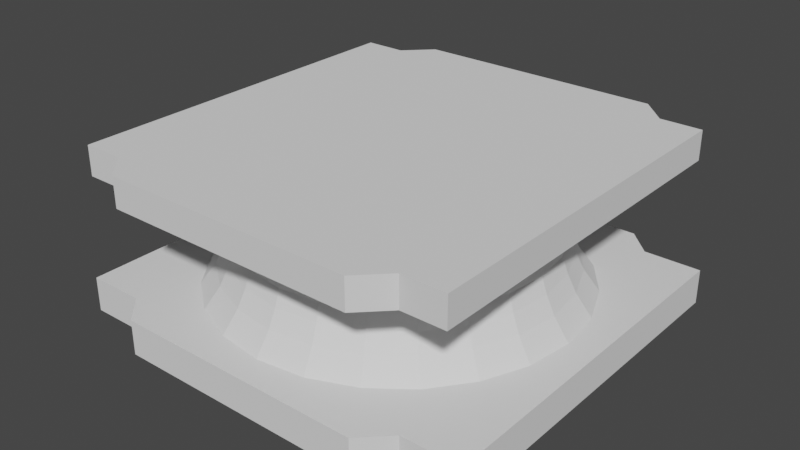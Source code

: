 # Source: L_1515_4040Metric.blend  (saved by Blender 2.91.10; exported with 4.5.12 LTS)
import bpy
from mathutils import Matrix  # noqa: F401  (used for matrix-valued properties, if any)

bpy.ops.wm.read_factory_settings(use_empty=True)
scene = bpy.context.scene
scene.name = 'Scene'

# ---- collections
col_collection = bpy.data.collections.new('Collection'); scene.collection.children.link(col_collection)

# ---- world
world_world = bpy.data.worlds.new('World'); scene.world = world_world
world_world.use_nodes = True; world_world.node_tree.nodes.clear()
_N = world_world.node_tree.nodes; _L = world_world.node_tree.links
n0 = _N.new('ShaderNodeOutputWorld'); n0.name = 'World Output'; n0.location = (300, 300)
n1 = _N.new('ShaderNodeBackground'); n1.name = 'Background'; n1.location = (10, 300)
n1.inputs[0].default_value = (0.05088, 0.05088, 0.05088, 1.0)
_L.new(n1.outputs[0], n0.inputs[0])
n0.is_active_output = True
world_world.color = (0.05088, 0.05088, 0.05088)
world_world.use_sun_shadow = False
world_world.sun_shadow_jitter_overblur = 0.0

# ---- meshes
me_plane_021 = bpy.data.meshes.new('Plane.021')
me_plane_021.from_pydata([(0.725, -0.875, 1.37), (0.725, 0.875, 1.37), (-0.725, -0.875, 1.37), (-0.725, 0.875, 1.37), (-0.6, -1.0, 1.37), (-0.6, 1.0, 1.37), (0.6, -1.0, 1.37), (0.6, 1.0, 1.37), (-0.925, 0.875, 1.37), (0.925, 0.875, 1.37), (-0.6, 0.875, 1.37), (0.6, 0.875, 1.37), (-0.925, -0.875, 1.37), (0.925, -0.875, 1.37), (-0.6, -0.875, 1.37), (0.6, -0.875, 1.37), (0.725, -0.875, 1.65), (0.725, 0.875, 1.65), (-0.725, -0.875, 1.65), (-0.725, 0.875, 1.65), (-0.6, -1.0, 1.65), (-0.6, 1.0, 1.65), (0.6, -1.0, 1.65), (0.6, 1.0, 1.65), (-0.925, 0.875, 1.65), (0.925, 0.875, 1.65), (-0.6, 0.875, 1.65), (0.6, 0.875, 1.65), (-0.925, -0.875, 1.65), (0.925, -0.875, 1.65), (-0.6, -0.875, 1.65), (0.6, -0.875, 1.65), (0.725, -0.875, 0.02), (0.725, 0.875, 0.02), (-0.725, -0.875, 0.02), (-0.725, 0.875, 0.02), (-0.6, -1.0, 0.02), (-0.6, 1.0, 0.02), (0.6, -1.0, 0.02), (0.6, 1.0, 0.02), (-1.0, 0.875, 0.02), (1.0, 0.875, 0.02), (-0.6, 0.875, 0.02), (0.6, 0.875, 0.02), (-1.0, -0.875, 0.02), (1.0, -0.875, 0.02), (-0.6, -0.875, 0.02), (0.6, -0.875, 0.02), (0.725, -0.875, 0.35), (0.725, 0.875, 0.35), (-0.725, -0.875, 0.35), (-0.725, 0.875, 0.35), (-0.6, -1.0, 0.35), (-0.6, 1.0, 0.35), (0.6, -1.0, 0.35), (0.6, 1.0, 0.35), (-1.0, 0.875, 0.35), (1.0, 0.875, 0.35), (-0.6, 0.875, 0.35), (0.6, 0.875, 0.35), (-1.0, -0.875, 0.35), (1.0, -0.875, 0.35), (-0.6, -0.875, 0.35), (0.6, -0.875, 0.35)], [], [(12, 8, 3, 2), (15, 11, 1, 0), (10, 5, 7, 11), (14, 10, 11, 15), (2, 3, 10, 14), (0, 1, 9, 13), (7, 1, 11), (5, 10, 3), (4, 14, 15, 6), (14, 4, 2), (15, 0, 6), (28, 18, 19, 24), (31, 16, 17, 27), (26, 27, 23, 21), (30, 31, 27, 26), (18, 30, 26, 19), (16, 29, 25, 17), (23, 27, 17), (21, 19, 26), (20, 22, 31, 30), (30, 18, 20), (31, 22, 16), (9, 1, 17, 25), (8, 12, 28, 24), (5, 3, 19, 21), (2, 4, 20, 18), (4, 6, 22, 20), (1, 7, 23, 17), (13, 9, 25, 29), (0, 13, 29, 16), (6, 0, 16, 22), (3, 8, 24, 19), (12, 2, 18, 28), (7, 5, 21, 23), (44, 40, 35, 34), (47, 43, 33, 32), (42, 37, 39, 43), (46, 42, 43, 47), (34, 35, 42, 46), (32, 33, 41, 45), (39, 33, 43), (37, 42, 35), (36, 46, 47, 38), (46, 36, 34), (47, 32, 38), (60, 50, 51, 56), (63, 48, 49, 59), (58, 59, 55, 53), (62, 63, 59, 58), (50, 62, 58, 51), (48, 61, 57, 49), (55, 59, 49), (53, 51, 58), (52, 54, 63, 62), (62, 50, 52), (63, 54, 48), (41, 33, 49, 57), (40, 44, 60, 56), (37, 35, 51, 53), (34, 36, 52, 50), (36, 38, 54, 52), (33, 39, 55, 49), (45, 41, 57, 61), (32, 45, 61, 48), (38, 32, 48, 54), (35, 40, 56, 51), (44, 34, 50, 60), (39, 37, 53, 55)])
_uv = me_plane_021.uv_layers.new(name='UVMap')
_uv.uv.foreach_set('vector', [0.0, 0.25, 0.0, 0.5, 0.2699, 0.5, 0.2699, 0.25, 0.6711, 0.25, 0.6711, 0.5, 0.7915, 0.5, 0.7915, 0.25, 0.3422, 0.5, 0.3422, 1.0, 0.6711, 1.0, 0.6711, 0.5, 0.3422, 0.25, 0.3422, 0.5, 0.6711, 0.5, 0.6711, 0.25, 0.2699, 0.25, 0.2699, 0.5, 0.3422, 0.5, 0.3422, 0.25, 0.7915, 0.25, 0.7915, 0.5, 1.0, 0.5, 1.0, 0.25, 0.6711, 1.0, 0.7915, 0.5, 0.6711, 0.5, 0.3422, 1.0, 0.3422, 0.5, 0.2699, 0.5, 0.3422, 0.0, 0.3422, 0.25, 0.6711, 0.25, 0.6711, 0.0, 0.3422, 0.25, 0.3422, 0.0, 0.2699, 0.25, 0.6711, 0.25, 0.7915, 0.25, 0.6711, 0.0, 0.0, 0.25, 0.2699, 0.25, 0.2699, 0.5, 0.0, 0.5, 0.6711, 0.25, 0.7915, 0.25, 0.7915, 0.5, 0.6711, 0.5, 0.3422, 0.5, 0.6711, 0.5, 0.6711, 1.0, 0.3422, 1.0, 0.3422, 0.25, 0.6711, 0.25, 0.6711, 0.5, 0.3422, 0.5, 0.2699, 0.25, 0.3422, 0.25, 0.3422, 0.5, 0.2699, 0.5, 0.7915, 0.25, 1.0, 0.25, 1.0, 0.5, 0.7915, 0.5, 0.6711, 1.0, 0.6711, 0.5, 0.7915, 0.5, 0.3422, 1.0, 0.2699, 0.5, 0.3422, 0.5, 0.3422, 0.0, 0.6711, 0.0, 0.6711, 0.25, 0.3422, 0.25, 0.3422, 0.25, 0.2699, 0.25, 0.3422, 0.0, 0.6711, 0.25, 0.6711, 0.0, 0.7915, 0.25, 1.0, 0.5, 0.7915, 0.5, 0.7915, 0.5, 1.0, 0.5, 0.0, 0.5, 0.0, 0.25, 0.0, 0.25, 0.0, 0.5, 0.3422, 1.0, 0.2699, 0.5, 0.2699, 0.5, 0.3422, 1.0, 0.2699, 0.25, 0.3422, 0.0, 0.3422, 0.0, 0.2699, 0.25, 0.3422, 0.0, 0.6711, 0.0, 0.6711, 0.0, 0.3422, 0.0, 0.7915, 0.5, 0.6711, 1.0, 0.6711, 1.0, 0.7915, 0.5, 1.0, 0.25, 1.0, 0.5, 1.0, 0.5, 1.0, 0.25, 0.7915, 0.25, 1.0, 0.25, 1.0, 0.25, 0.7915, 0.25, 0.6711, 0.0, 0.7915, 0.25, 0.7915, 0.25, 0.6711, 0.0, 0.2699, 0.5, 0.0, 0.5, 0.0, 0.5, 0.2699, 0.5, 0.0, 0.25, 0.2699, 0.25, 0.2699, 0.25, 0.0, 0.25, 0.6711, 1.0, 0.3422, 1.0, 0.3422, 1.0, 0.6711, 1.0, 0.0, 0.25, 0.0, 0.5, 0.2699, 0.5, 0.2699, 0.25, 0.6711, 0.25, 0.6711, 0.5, 0.7915, 0.5, 0.7915, 0.25, 0.3422, 0.5, 0.3422, 1.0, 0.6711, 1.0, 0.6711, 0.5, 0.3422, 0.25, 0.3422, 0.5, 0.6711, 0.5, 0.6711, 0.25, 0.2699, 0.25, 0.2699, 0.5, 0.3422, 0.5, 0.3422, 0.25, 0.7915, 0.25, 0.7915, 0.5, 1.0, 0.5, 1.0, 0.25, 0.6711, 1.0, 0.7915, 0.5, 0.6711, 0.5, 0.3422, 1.0, 0.3422, 0.5, 0.2699, 0.5, 0.3422, 0.0, 0.3422, 0.25, 0.6711, 0.25, 0.6711, 0.0, 0.3422, 0.25, 0.3422, 0.0, 0.2699, 0.25, 0.6711, 0.25, 0.7915, 0.25, 0.6711, 0.0, 0.0, 0.25, 0.2699, 0.25, 0.2699, 0.5, 0.0, 0.5, 0.6711, 0.25, 0.7915, 0.25, 0.7915, 0.5, 0.6711, 0.5, 0.3422, 0.5, 0.6711, 0.5, 0.6711, 1.0, 0.3422, 1.0, 0.3422, 0.25, 0.6711, 0.25, 0.6711, 0.5, 0.3422, 0.5, 0.2699, 0.25, 0.3422, 0.25, 0.3422, 0.5, 0.2699, 0.5, 0.7915, 0.25, 1.0, 0.25, 1.0, 0.5, 0.7915, 0.5, 0.6711, 1.0, 0.6711, 0.5, 0.7915, 0.5, 0.3422, 1.0, 0.2699, 0.5, 0.3422, 0.5, 0.3422, 0.0, 0.6711, 0.0, 0.6711, 0.25, 0.3422, 0.25, 0.3422, 0.25, 0.2699, 0.25, 0.3422, 0.0, 0.6711, 0.25, 0.6711, 0.0, 0.7915, 0.25, 1.0, 0.5, 0.7915, 0.5, 0.7915, 0.5, 1.0, 0.5, 0.0, 0.5, 0.0, 0.25, 0.0, 0.25, 0.0, 0.5, 0.3422, 1.0, 0.2699, 0.5, 0.2699, 0.5, 0.3422, 1.0, 0.2699, 0.25, 0.3422, 0.0, 0.3422, 0.0, 0.2699, 0.25, 0.3422, 0.0, 0.6711, 0.0, 0.6711, 0.0, 0.3422, 0.0, 0.7915, 0.5, 0.6711, 1.0, 0.6711, 1.0, 0.7915, 0.5, 1.0, 0.25, 1.0, 0.5, 1.0, 0.5, 1.0, 0.25, 0.7915, 0.25, 1.0, 0.25, 1.0, 0.25, 0.7915, 0.25, 0.6711, 0.0, 0.7915, 0.25, 0.7915, 0.25, 0.6711, 0.0, 0.2699, 0.5, 0.0, 0.5, 0.0, 0.5, 0.2699, 0.5, 0.0, 0.25, 0.2699, 0.25, 0.2699, 0.25, 0.0, 0.25, 0.6711, 1.0, 0.3422, 1.0, 0.3422, 1.0, 0.6711, 1.0])
me_plane_021.use_remesh_fix_poles = True
me_plane_021.use_remesh_preserve_attributes = False
me_plane_021.use_mirror_vertex_groups = False
me_plane_021.update()
me_cylinder = bpy.data.meshes.new('Cylinder')
me_cylinder.from_pydata([(9.125e-09, 1.735, 0.35), (9.125e-09, 1.735, 1.37), (0.449, 1.676, 0.35), (0.449, 1.676, 1.37), (0.8674, 1.502, 0.35), (0.8674, 1.502, 1.37), (1.227, 1.227, 0.35), (1.227, 1.227, 1.37), (1.502, 0.8674, 0.35), (1.502, 0.8674, 1.37), (1.676, 0.449, 0.35), (1.676, 0.449, 1.37), (1.735, 2.478e-07, 0.35), (1.735, 2.478e-07, 1.37), (1.676, -0.449, 0.35), (1.676, -0.449, 1.37), (1.502, -0.8674, 0.35), (1.502, -0.8674, 1.37), (1.227, -1.227, 0.35), (1.227, -1.227, 1.37), (0.8674, -1.502, 0.35), (0.8674, -1.502, 1.37), (0.449, -1.676, 0.35), (0.449, -1.676, 1.37), (6.847e-07, -1.735, 0.35), (6.847e-07, -1.735, 1.37), (-0.449, -1.676, 0.35), (-0.449, -1.676, 1.37), (-0.8674, -1.502, 0.35), (-0.8674, -1.502, 1.37), (-1.227, -1.227, 0.35), (-1.227, -1.227, 1.37), (-1.502, -0.8674, 0.35), (-1.502, -0.8674, 1.37), (-1.676, -0.449, 0.35), (-1.676, -0.449, 1.37), (-1.735, -6.898e-07, 0.35), (-1.735, -6.898e-07, 1.37), (-1.676, 0.449, 0.35), (-1.676, 0.449, 1.37), (-1.502, 0.8674, 0.35), (-1.502, 0.8674, 1.37), (-1.227, 1.227, 0.35), (-1.227, 1.227, 1.37), (-0.8674, 1.502, 0.35), (-0.8674, 1.502, 1.37), (-0.449, 1.676, 0.35), (-0.449, 1.676, 1.37), (-3.324e-10, 1.588, 0.5487), (1.079e-09, 1.507, 0.7123), (3.518e-09, 1.453, 0.86), (3.746e-09, 1.447, 1.008), (9.378e-10, 1.466, 1.171), (0.3794, 1.416, 1.171), (0.3746, 1.398, 1.008), (0.3759, 1.403, 0.86), (0.3901, 1.456, 0.7123), (0.4111, 1.534, 0.5487), (0.7329, 1.269, 1.171), (0.7237, 1.253, 1.008), (0.7263, 1.258, 0.86), (0.7536, 1.305, 0.7123), (0.7941, 1.375, 0.5487), (1.036, 1.036, 1.171), (1.023, 1.023, 1.008), (1.027, 1.027, 0.86), (1.066, 1.066, 0.7123), (1.123, 1.123, 0.5487), (1.269, 0.7329, 1.171), (1.253, 0.7237, 1.008), (1.258, 0.7263, 0.86), (1.305, 0.7536, 0.7123), (1.375, 0.7941, 0.5487), (1.416, 0.3794, 1.171), (1.398, 0.3746, 1.008), (1.403, 0.3759, 0.86), (1.456, 0.3901, 0.7123), (1.534, 0.4111, 0.5487), (1.466, 1.957e-07, 1.171), (1.447, 1.863e-07, 1.008), (1.453, 1.873e-07, 0.86), (1.507, 1.977e-07, 0.7123), (1.588, 2.146e-07, 0.5487), (1.416, -0.3794, 1.171), (1.398, -0.3746, 1.008), (1.403, -0.3759, 0.86), (1.456, -0.3901, 0.7123), (1.534, -0.4111, 0.5487), (1.269, -0.7329, 1.171), (1.253, -0.7237, 1.008), (1.258, -0.7263, 0.86), (1.305, -0.7536, 0.7123), (1.375, -0.7941, 0.5487), (1.036, -1.036, 1.171), (1.023, -1.023, 1.008), (1.027, -1.027, 0.86), (1.066, -1.066, 0.7123), (1.123, -1.123, 0.5487), (0.7329, -1.269, 1.171), (0.7237, -1.253, 1.008), (0.7263, -1.258, 0.86), (0.7536, -1.305, 0.7123), (0.7941, -1.375, 0.5487), (0.3794, -1.416, 1.171), (0.3746, -1.398, 1.008), (0.3759, -1.403, 0.86), (0.3901, -1.456, 0.7123), (0.4111, -1.534, 0.5487), (5.718e-07, -1.466, 1.171), (5.674e-07, -1.447, 1.008), (5.691e-07, -1.453, 0.86), (5.88e-07, -1.507, 0.7123), (6.182e-07, -1.588, 0.5487), (-0.3794, -1.416, 1.171), (-0.3746, -1.398, 1.008), (-0.3759, -1.403, 0.86), (-0.3901, -1.456, 0.7123), (-0.4111, -1.534, 0.5487), (-0.7329, -1.269, 1.171), (-0.7237, -1.253, 1.008), (-0.7263, -1.258, 0.86), (-0.7536, -1.305, 0.7123), (-0.7941, -1.375, 0.5487), (-1.036, -1.036, 1.171), (-1.023, -1.023, 1.008), (-1.027, -1.027, 0.86), (-1.066, -1.066, 0.7123), (-1.123, -1.123, 0.5487), (-1.269, -0.7329, 1.171), (-1.253, -0.7237, 1.008), (-1.258, -0.7263, 0.86), (-1.305, -0.7536, 0.7123), (-1.375, -0.7941, 0.5487), (-1.416, -0.3794, 1.171), (-1.398, -0.3746, 1.008), (-1.403, -0.3759, 0.86), (-1.456, -0.3901, 0.7123), (-1.534, -0.4111, 0.5487), (-1.466, -5.964e-07, 1.171), (-1.447, -5.959e-07, 1.008), (-1.453, -5.977e-07, 0.86), (-1.507, -6.168e-07, 0.7123), (-1.588, -6.437e-07, 0.5487), (-1.416, 0.3794, 1.171), (-1.398, 0.3746, 1.008), (-1.403, 0.3759, 0.86), (-1.456, 0.3901, 0.7123), (-1.534, 0.4111, 0.5487), (-1.269, 0.7329, 1.171), (-1.253, 0.7237, 1.008), (-1.258, 0.7263, 0.86), (-1.305, 0.7536, 0.7123), (-1.375, 0.7941, 0.5487), (-1.036, 1.036, 1.171), (-1.023, 1.023, 1.008), (-1.027, 1.027, 0.86), (-1.066, 1.066, 0.7123), (-1.123, 1.123, 0.5487), (-0.7329, 1.269, 1.171), (-0.7237, 1.253, 1.008), (-0.7263, 1.258, 0.86), (-0.7536, 1.305, 0.7123), (-0.7941, 1.375, 0.5487), (-0.3794, 1.416, 1.171), (-0.3746, 1.398, 1.008), (-0.3759, 1.403, 0.86), (-0.3901, 1.456, 0.7123), (-0.4111, 1.534, 0.5487)], [], [(52, 1, 3, 53), (53, 3, 5, 58), (58, 5, 7, 63), (63, 7, 9, 68), (68, 9, 11, 73), (73, 11, 13, 78), (78, 13, 15, 83), (83, 15, 17, 88), (88, 17, 19, 93), (93, 19, 21, 98), (98, 21, 23, 103), (103, 23, 25, 108), (108, 25, 27, 113), (113, 27, 29, 118), (118, 29, 31, 123), (123, 31, 33, 128), (128, 33, 35, 133), (133, 35, 37, 138), (138, 37, 39, 143), (143, 39, 41, 148), (148, 41, 43, 153), (153, 43, 45, 158), (3, 1, 47, 45, 43, 41, 39, 37, 35, 33, 31, 29, 27, 25, 23, 21, 19, 17, 15, 13, 11, 9, 7, 5), (158, 45, 47, 163), (163, 47, 1, 52), (0, 2, 4, 6, 8, 10, 12, 14, 16, 18, 20, 22, 24, 26, 28, 30, 32, 34, 36, 38, 40, 42, 44, 46), (46, 167, 48, 0), (167, 166, 49, 48), (166, 165, 50, 49), (165, 164, 51, 50), (164, 163, 52, 51), (44, 162, 167, 46), (162, 161, 166, 167), (161, 160, 165, 166), (160, 159, 164, 165), (159, 158, 163, 164), (42, 157, 162, 44), (157, 156, 161, 162), (156, 155, 160, 161), (155, 154, 159, 160), (154, 153, 158, 159), (40, 152, 157, 42), (152, 151, 156, 157), (151, 150, 155, 156), (150, 149, 154, 155), (149, 148, 153, 154), (38, 147, 152, 40), (147, 146, 151, 152), (146, 145, 150, 151), (145, 144, 149, 150), (144, 143, 148, 149), (36, 142, 147, 38), (142, 141, 146, 147), (141, 140, 145, 146), (140, 139, 144, 145), (139, 138, 143, 144), (34, 137, 142, 36), (137, 136, 141, 142), (136, 135, 140, 141), (135, 134, 139, 140), (134, 133, 138, 139), (32, 132, 137, 34), (132, 131, 136, 137), (131, 130, 135, 136), (130, 129, 134, 135), (129, 128, 133, 134), (30, 127, 132, 32), (127, 126, 131, 132), (126, 125, 130, 131), (125, 124, 129, 130), (124, 123, 128, 129), (28, 122, 127, 30), (122, 121, 126, 127), (121, 120, 125, 126), (120, 119, 124, 125), (119, 118, 123, 124), (26, 117, 122, 28), (117, 116, 121, 122), (116, 115, 120, 121), (115, 114, 119, 120), (114, 113, 118, 119), (24, 112, 117, 26), (112, 111, 116, 117), (111, 110, 115, 116), (110, 109, 114, 115), (109, 108, 113, 114), (22, 107, 112, 24), (107, 106, 111, 112), (106, 105, 110, 111), (105, 104, 109, 110), (104, 103, 108, 109), (20, 102, 107, 22), (102, 101, 106, 107), (101, 100, 105, 106), (100, 99, 104, 105), (99, 98, 103, 104), (18, 97, 102, 20), (97, 96, 101, 102), (96, 95, 100, 101), (95, 94, 99, 100), (94, 93, 98, 99), (16, 92, 97, 18), (92, 91, 96, 97), (91, 90, 95, 96), (90, 89, 94, 95), (89, 88, 93, 94), (14, 87, 92, 16), (87, 86, 91, 92), (86, 85, 90, 91), (85, 84, 89, 90), (84, 83, 88, 89), (12, 82, 87, 14), (82, 81, 86, 87), (81, 80, 85, 86), (80, 79, 84, 85), (79, 78, 83, 84), (10, 77, 82, 12), (77, 76, 81, 82), (76, 75, 80, 81), (75, 74, 79, 80), (74, 73, 78, 79), (8, 72, 77, 10), (72, 71, 76, 77), (71, 70, 75, 76), (70, 69, 74, 75), (69, 68, 73, 74), (6, 67, 72, 8), (67, 66, 71, 72), (66, 65, 70, 71), (65, 64, 69, 70), (64, 63, 68, 69), (4, 62, 67, 6), (62, 61, 66, 67), (61, 60, 65, 66), (60, 59, 64, 65), (59, 58, 63, 64), (2, 57, 62, 4), (57, 56, 61, 62), (56, 55, 60, 61), (55, 54, 59, 60), (54, 53, 58, 59), (0, 48, 57, 2), (48, 49, 56, 57), (49, 50, 55, 56), (50, 51, 54, 55), (51, 52, 53, 54)])
_uv = me_cylinder.uv_layers.new(name='UVMap')
_uv.uv.foreach_set('vector', [1.0, 0.9167, 1.0, 1.0, 0.9583, 1.0, 0.9583, 0.9167, 0.9583, 0.9167, 0.9583, 1.0, 0.9167, 1.0, 0.9167, 0.9167, 0.9167, 0.9167, 0.9167, 1.0, 0.875, 1.0, 0.875, 0.9167, 0.875, 0.9167, 0.875, 1.0, 0.8333, 1.0, 0.8333, 0.9167, 0.8333, 0.9167, 0.8333, 1.0, 0.7917, 1.0, 0.7917, 0.9167, 0.7917, 0.9167, 0.7917, 1.0, 0.75, 1.0, 0.75, 0.9167, 0.75, 0.9167, 0.75, 1.0, 0.7083, 1.0, 0.7083, 0.9167, 0.7083, 0.9167, 0.7083, 1.0, 0.6667, 1.0, 0.6667, 0.9167, 0.6667, 0.9167, 0.6667, 1.0, 0.625, 1.0, 0.625, 0.9167, 0.625, 0.9167, 0.625, 1.0, 0.5833, 1.0, 0.5833, 0.9167, 0.5833, 0.9167, 0.5833, 1.0, 0.5417, 1.0, 0.5417, 0.9167, 0.5417, 0.9167, 0.5417, 1.0, 0.5, 1.0, 0.5, 0.9167, 0.5, 0.9167, 0.5, 1.0, 0.4583, 1.0, 0.4583, 0.9167, 0.4583, 0.9167, 0.4583, 1.0, 0.4167, 1.0, 0.4167, 0.9167, 0.4167, 0.9167, 0.4167, 1.0, 0.375, 1.0, 0.375, 0.9167, 0.375, 0.9167, 0.375, 1.0, 0.3333, 1.0, 0.3333, 0.9167, 0.3333, 0.9167, 0.3333, 1.0, 0.2917, 1.0, 0.2917, 0.9167, 0.2917, 0.9167, 0.2917, 1.0, 0.25, 1.0, 0.25, 0.9167, 0.25, 0.9167, 0.25, 1.0, 0.2083, 1.0, 0.2083, 0.9167, 0.2083, 0.9167, 0.2083, 1.0, 0.1667, 1.0, 0.1667, 0.9167, 0.1667, 0.9167, 0.1667, 1.0, 0.125, 1.0, 0.125, 0.9167, 0.125, 0.9167, 0.125, 1.0, 0.08333, 1.0, 0.08333, 0.9167, 0.3121, 0.4818, 0.25, 0.49, 0.1879, 0.4818, 0.13, 0.4578, 0.08029, 0.4197, 0.04215, 0.37, 0.01818, 0.3121, 0.01, 0.25, 0.01818, 0.1879, 0.04215, 0.13, 0.08029, 0.08029, 0.13, 0.04215, 0.1879, 0.01818, 0.25, 0.01, 0.3121, 0.01818, 0.37, 0.04215, 0.4197, 0.08029, 0.4578, 0.13, 0.4818, 0.1879, 0.49, 0.25, 0.4818, 0.3121, 0.4578, 0.37, 0.4197, 0.4197, 0.37, 0.4578, 0.08333, 0.9167, 0.08333, 1.0, 0.04167, 1.0, 0.04167, 0.9167, 0.04167, 0.9167, 0.04167, 1.0, -1.863e-07, 1.0, -1.863e-07, 0.9167, 0.75, 0.49, 0.8121, 0.4818, 0.87, 0.4578, 0.9197, 0.4197, 0.9578, 0.37, 0.9818, 0.3121, 0.99, 0.25, 0.9818, 0.1879, 0.9578, 0.13, 0.9197, 0.08029, 0.87, 0.04215, 0.8121, 0.01818, 0.75, 0.01, 0.6879, 0.01818, 0.63, 0.04215, 0.5803, 0.08029, 0.5422, 0.13, 0.5182, 0.1879, 0.51, 0.25, 0.5182, 0.3121, 0.5422, 0.37, 0.5803, 0.4197, 0.63, 0.4578, 0.6879, 0.4818, 0.04167, 0.5, 0.04167, 0.5833, -1.863e-07, 0.5833, -1.863e-07, 0.5, 0.04167, 0.5833, 0.04167, 0.6667, -1.863e-07, 0.6667, -1.863e-07, 0.5833, 0.04167, 0.6667, 0.04167, 0.75, -1.863e-07, 0.75, -1.863e-07, 0.6667, 0.04167, 0.75, 0.04167, 0.8333, -1.863e-07, 0.8333, -1.863e-07, 0.75, 0.04167, 0.8333, 0.04167, 0.9167, -1.863e-07, 0.9167, -1.863e-07, 0.8333, 0.08333, 0.5, 0.08333, 0.5833, 0.04167, 0.5833, 0.04167, 0.5, 0.08333, 0.5833, 0.08333, 0.6667, 0.04167, 0.6667, 0.04167, 0.5833, 0.08333, 0.6667, 0.08333, 0.75, 0.04167, 0.75, 0.04167, 0.6667, 0.08333, 0.75, 0.08333, 0.8333, 0.04167, 0.8333, 0.04167, 0.75, 0.08333, 0.8333, 0.08333, 0.9167, 0.04167, 0.9167, 0.04167, 0.8333, 0.125, 0.5, 0.125, 0.5833, 0.08333, 0.5833, 0.08333, 0.5, 0.125, 0.5833, 0.125, 0.6667, 0.08333, 0.6667, 0.08333, 0.5833, 0.125, 0.6667, 0.125, 0.75, 0.08333, 0.75, 0.08333, 0.6667, 0.125, 0.75, 0.125, 0.8333, 0.08333, 0.8333, 0.08333, 0.75, 0.125, 0.8333, 0.125, 0.9167, 0.08333, 0.9167, 0.08333, 0.8333, 0.1667, 0.5, 0.1667, 0.5833, 0.125, 0.5833, 0.125, 0.5, 0.1667, 0.5833, 0.1667, 0.6667, 0.125, 0.6667, 0.125, 0.5833, 0.1667, 0.6667, 0.1667, 0.75, 0.125, 0.75, 0.125, 0.6667, 0.1667, 0.75, 0.1667, 0.8333, 0.125, 0.8333, 0.125, 0.75, 0.1667, 0.8333, 0.1667, 0.9167, 0.125, 0.9167, 0.125, 0.8333, 0.2083, 0.5, 0.2083, 0.5833, 0.1667, 0.5833, 0.1667, 0.5, 0.2083, 0.5833, 0.2083, 0.6667, 0.1667, 0.6667, 0.1667, 0.5833, 0.2083, 0.6667, 0.2083, 0.75, 0.1667, 0.75, 0.1667, 0.6667, 0.2083, 0.75, 0.2083, 0.8333, 0.1667, 0.8333, 0.1667, 0.75, 0.2083, 0.8333, 0.2083, 0.9167, 0.1667, 0.9167, 0.1667, 0.8333, 0.25, 0.5, 0.25, 0.5833, 0.2083, 0.5833, 0.2083, 0.5, 0.25, 0.5833, 0.25, 0.6667, 0.2083, 0.6667, 0.2083, 0.5833, 0.25, 0.6667, 0.25, 0.75, 0.2083, 0.75, 0.2083, 0.6667, 0.25, 0.75, 0.25, 0.8333, 0.2083, 0.8333, 0.2083, 0.75, 0.25, 0.8333, 0.25, 0.9167, 0.2083, 0.9167, 0.2083, 0.8333, 0.2917, 0.5, 0.2917, 0.5833, 0.25, 0.5833, 0.25, 0.5, 0.2917, 0.5833, 0.2917, 0.6667, 0.25, 0.6667, 0.25, 0.5833, 0.2917, 0.6667, 0.2917, 0.75, 0.25, 0.75, 0.25, 0.6667, 0.2917, 0.75, 0.2917, 0.8333, 0.25, 0.8333, 0.25, 0.75, 0.2917, 0.8333, 0.2917, 0.9167, 0.25, 0.9167, 0.25, 0.8333, 0.3333, 0.5, 0.3333, 0.5833, 0.2917, 0.5833, 0.2917, 0.5, 0.3333, 0.5833, 0.3333, 0.6667, 0.2917, 0.6667, 0.2917, 0.5833, 0.3333, 0.6667, 0.3333, 0.75, 0.2917, 0.75, 0.2917, 0.6667, 0.3333, 0.75, 0.3333, 0.8333, 0.2917, 0.8333, 0.2917, 0.75, 0.3333, 0.8333, 0.3333, 0.9167, 0.2917, 0.9167, 0.2917, 0.8333, 0.375, 0.5, 0.375, 0.5833, 0.3333, 0.5833, 0.3333, 0.5, 0.375, 0.5833, 0.375, 0.6667, 0.3333, 0.6667, 0.3333, 0.5833, 0.375, 0.6667, 0.375, 0.75, 0.3333, 0.75, 0.3333, 0.6667, 0.375, 0.75, 0.375, 0.8333, 0.3333, 0.8333, 0.3333, 0.75, 0.375, 0.8333, 0.375, 0.9167, 0.3333, 0.9167, 0.3333, 0.8333, 0.4167, 0.5, 0.4167, 0.5833, 0.375, 0.5833, 0.375, 0.5, 0.4167, 0.5833, 0.4167, 0.6667, 0.375, 0.6667, 0.375, 0.5833, 0.4167, 0.6667, 0.4167, 0.75, 0.375, 0.75, 0.375, 0.6667, 0.4167, 0.75, 0.4167, 0.8333, 0.375, 0.8333, 0.375, 0.75, 0.4167, 0.8333, 0.4167, 0.9167, 0.375, 0.9167, 0.375, 0.8333, 0.4583, 0.5, 0.4583, 0.5833, 0.4167, 0.5833, 0.4167, 0.5, 0.4583, 0.5833, 0.4583, 0.6667, 0.4167, 0.6667, 0.4167, 0.5833, 0.4583, 0.6667, 0.4583, 0.75, 0.4167, 0.75, 0.4167, 0.6667, 0.4583, 0.75, 0.4583, 0.8333, 0.4167, 0.8333, 0.4167, 0.75, 0.4583, 0.8333, 0.4583, 0.9167, 0.4167, 0.9167, 0.4167, 0.8333, 0.5, 0.5, 0.5, 0.5833, 0.4583, 0.5833, 0.4583, 0.5, 0.5, 0.5833, 0.5, 0.6667, 0.4583, 0.6667, 0.4583, 0.5833, 0.5, 0.6667, 0.5, 0.75, 0.4583, 0.75, 0.4583, 0.6667, 0.5, 0.75, 0.5, 0.8333, 0.4583, 0.8333, 0.4583, 0.75, 0.5, 0.8333, 0.5, 0.9167, 0.4583, 0.9167, 0.4583, 0.8333, 0.5417, 0.5, 0.5417, 0.5833, 0.5, 0.5833, 0.5, 0.5, 0.5417, 0.5833, 0.5417, 0.6667, 0.5, 0.6667, 0.5, 0.5833, 0.5417, 0.6667, 0.5417, 0.75, 0.5, 0.75, 0.5, 0.6667, 0.5417, 0.75, 0.5417, 0.8333, 0.5, 0.8333, 0.5, 0.75, 0.5417, 0.8333, 0.5417, 0.9167, 0.5, 0.9167, 0.5, 0.8333, 0.5833, 0.5, 0.5833, 0.5833, 0.5417, 0.5833, 0.5417, 0.5, 0.5833, 0.5833, 0.5833, 0.6667, 0.5417, 0.6667, 0.5417, 0.5833, 0.5833, 0.6667, 0.5833, 0.75, 0.5417, 0.75, 0.5417, 0.6667, 0.5833, 0.75, 0.5833, 0.8333, 0.5417, 0.8333, 0.5417, 0.75, 0.5833, 0.8333, 0.5833, 0.9167, 0.5417, 0.9167, 0.5417, 0.8333, 0.625, 0.5, 0.625, 0.5833, 0.5833, 0.5833, 0.5833, 0.5, 0.625, 0.5833, 0.625, 0.6667, 0.5833, 0.6667, 0.5833, 0.5833, 0.625, 0.6667, 0.625, 0.75, 0.5833, 0.75, 0.5833, 0.6667, 0.625, 0.75, 0.625, 0.8333, 0.5833, 0.8333, 0.5833, 0.75, 0.625, 0.8333, 0.625, 0.9167, 0.5833, 0.9167, 0.5833, 0.8333, 0.6667, 0.5, 0.6667, 0.5833, 0.625, 0.5833, 0.625, 0.5, 0.6667, 0.5833, 0.6667, 0.6667, 0.625, 0.6667, 0.625, 0.5833, 0.6667, 0.6667, 0.6667, 0.75, 0.625, 0.75, 0.625, 0.6667, 0.6667, 0.75, 0.6667, 0.8333, 0.625, 0.8333, 0.625, 0.75, 0.6667, 0.8333, 0.6667, 0.9167, 0.625, 0.9167, 0.625, 0.8333, 0.7083, 0.5, 0.7083, 0.5833, 0.6667, 0.5833, 0.6667, 0.5, 0.7083, 0.5833, 0.7083, 0.6667, 0.6667, 0.6667, 0.6667, 0.5833, 0.7083, 0.6667, 0.7083, 0.75, 0.6667, 0.75, 0.6667, 0.6667, 0.7083, 0.75, 0.7083, 0.8333, 0.6667, 0.8333, 0.6667, 0.75, 0.7083, 0.8333, 0.7083, 0.9167, 0.6667, 0.9167, 0.6667, 0.8333, 0.75, 0.5, 0.75, 0.5833, 0.7083, 0.5833, 0.7083, 0.5, 0.75, 0.5833, 0.75, 0.6667, 0.7083, 0.6667, 0.7083, 0.5833, 0.75, 0.6667, 0.75, 0.75, 0.7083, 0.75, 0.7083, 0.6667, 0.75, 0.75, 0.75, 0.8333, 0.7083, 0.8333, 0.7083, 0.75, 0.75, 0.8333, 0.75, 0.9167, 0.7083, 0.9167, 0.7083, 0.8333, 0.7917, 0.5, 0.7917, 0.5833, 0.75, 0.5833, 0.75, 0.5, 0.7917, 0.5833, 0.7917, 0.6667, 0.75, 0.6667, 0.75, 0.5833, 0.7917, 0.6667, 0.7917, 0.75, 0.75, 0.75, 0.75, 0.6667, 0.7917, 0.75, 0.7917, 0.8333, 0.75, 0.8333, 0.75, 0.75, 0.7917, 0.8333, 0.7917, 0.9167, 0.75, 0.9167, 0.75, 0.8333, 0.8333, 0.5, 0.8333, 0.5833, 0.7917, 0.5833, 0.7917, 0.5, 0.8333, 0.5833, 0.8333, 0.6667, 0.7917, 0.6667, 0.7917, 0.5833, 0.8333, 0.6667, 0.8333, 0.75, 0.7917, 0.75, 0.7917, 0.6667, 0.8333, 0.75, 0.8333, 0.8333, 0.7917, 0.8333, 0.7917, 0.75, 0.8333, 0.8333, 0.8333, 0.9167, 0.7917, 0.9167, 0.7917, 0.8333, 0.875, 0.5, 0.875, 0.5833, 0.8333, 0.5833, 0.8333, 0.5, 0.875, 0.5833, 0.875, 0.6667, 0.8333, 0.6667, 0.8333, 0.5833, 0.875, 0.6667, 0.875, 0.75, 0.8333, 0.75, 0.8333, 0.6667, 0.875, 0.75, 0.875, 0.8333, 0.8333, 0.8333, 0.8333, 0.75, 0.875, 0.8333, 0.875, 0.9167, 0.8333, 0.9167, 0.8333, 0.8333, 0.9167, 0.5, 0.9167, 0.5833, 0.875, 0.5833, 0.875, 0.5, 0.9167, 0.5833, 0.9167, 0.6667, 0.875, 0.6667, 0.875, 0.5833, 0.9167, 0.6667, 0.9167, 0.75, 0.875, 0.75, 0.875, 0.6667, 0.9167, 0.75, 0.9167, 0.8333, 0.875, 0.8333, 0.875, 0.75, 0.9167, 0.8333, 0.9167, 0.9167, 0.875, 0.9167, 0.875, 0.8333, 0.9583, 0.5, 0.9583, 0.5833, 0.9167, 0.5833, 0.9167, 0.5, 0.9583, 0.5833, 0.9583, 0.6667, 0.9167, 0.6667, 0.9167, 0.5833, 0.9583, 0.6667, 0.9583, 0.75, 0.9167, 0.75, 0.9167, 0.6667, 0.9583, 0.75, 0.9583, 0.8333, 0.9167, 0.8333, 0.9167, 0.75, 0.9583, 0.8333, 0.9583, 0.9167, 0.9167, 0.9167, 0.9167, 0.8333, 1.0, 0.5, 1.0, 0.5833, 0.9583, 0.5833, 0.9583, 0.5, 1.0, 0.5833, 1.0, 0.6667, 0.9583, 0.6667, 0.9583, 0.5833, 1.0, 0.6667, 1.0, 0.75, 0.9583, 0.75, 0.9583, 0.6667, 1.0, 0.75, 1.0, 0.8333, 0.9583, 0.8333, 0.9583, 0.75, 1.0, 0.8333, 1.0, 0.9167, 0.9583, 0.9167, 0.9583, 0.8333])
me_cylinder.use_remesh_fix_poles = True
me_cylinder.use_remesh_preserve_attributes = False
me_cylinder.use_mirror_vertex_groups = False
me_cylinder.update()

# ---- objects
ob_plane_001 = bpy.data.objects.new('Plane.001', me_plane_021)
ob_cylinder = bpy.data.objects.new('Cylinder', me_cylinder)

# ---- transforms, parenting, visibility, modifiers, constraints
ob_plane_001.location = (0.0, 0.0, 0.0)
ob_plane_001.scale = (2.0, 2.0, 1.0)
ob_plane_001.lineart.crease_threshold = 0.0
ob_cylinder.location = (0.0, 0.0, 0.0)
ob_cylinder.lineart.crease_threshold = 0.0

# ---- collection membership
col_collection.objects.link(ob_plane_001)
col_collection.objects.link(ob_cylinder)

# ---- scene / render settings (as saved in the file)
scene.frame_start = 1; scene.frame_end = 250; scene.frame_set(1)
scene.render.engine = 'BLENDER_EEVEE_NEXT'
scene.cycles.use_denoising = False
scene.cycles.samples = 128
scene.cycles.sampling_pattern = 'TABULATED_SOBOL'
scene.cycles.use_adaptive_sampling = False
scene.cycles.use_light_tree = False
scene.view_settings.view_transform = 'Filmic'
bpy.context.view_layer.update()

# ---- added for rendering (the .blend has no active camera and no usable light): camera, sun
cam_auto = bpy.data.cameras.new('AutoCamera')
cam_auto.lens = 50.0
cam_auto.sensor_width = 36.0
cam_auto.clip_end = 1000.0
ob_auto_camera = bpy.data.objects.new('AutoCamera', cam_auto)
scene.collection.objects.link(ob_auto_camera)
ob_auto_camera.location = (5.44681, -6.53617, 5.19245)
ob_auto_camera.rotation_euler = (1.09748, -7.21219e-08, 0.694738)
scene.camera = ob_auto_camera
light_auto_sun = bpy.data.lights.new('AutoSun', 'SUN')
light_auto_sun.energy = 3.0
light_auto_sun.angle = 0.0523599
ob_auto_sun = bpy.data.objects.new('AutoSun', light_auto_sun)
scene.collection.objects.link(ob_auto_sun)
ob_auto_sun.rotation_euler = (0.872665, 0.174533, 0.523599)
bpy.context.view_layer.update()
